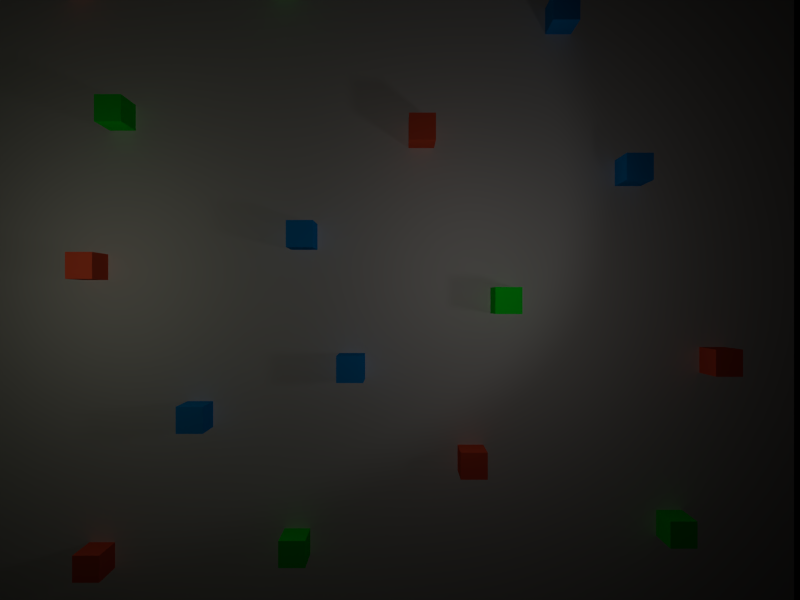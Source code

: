 # Source: boxes_nowalls_atall.blend  (saved by Blender 2.76.0; exported with 4.5.12 LTS)
import bpy
from mathutils import Matrix  # noqa: F401  (used for matrix-valued properties, if any)

bpy.ops.wm.read_factory_settings(use_empty=True)
scene = bpy.context.scene
scene.name = 'Scene'

# ---- collections
col_collection_2 = bpy.data.collections.new('Collection 2'); scene.collection.children.link(col_collection_2)

# ---- materials (node trees are filled in below, after node groups)
mat_bluemat = bpy.data.materials.new('BlueMat')
mat_bluemat.alpha_threshold = 0.0
mat_bluemat.use_transparent_shadow = False
mat_bluemat.preview_render_type = 'CUBE'
mat_bluemat.diffuse_color = (0.0, 0.3457, 0.9515, 1.0)
mat_bluemat.roughness = 0.5
mat_bluemat.line_color = (0.0, 0.0, 0.0, 1.0)
mat_greenmat = bpy.data.materials.new('GreenMat')
mat_greenmat.alpha_threshold = 0.0
mat_greenmat.use_transparent_shadow = False
mat_greenmat.preview_render_type = 'CUBE'
mat_greenmat.diffuse_color = (0.0, 0.9515, 0.01879, 1.0)
mat_greenmat.roughness = 0.5
mat_greenmat.line_color = (0.0, 0.0, 0.0, 1.0)
mat_redmat = bpy.data.materials.new('RedMat')
mat_redmat.alpha_threshold = 0.0
mat_redmat.use_transparent_shadow = False
mat_redmat.preview_render_type = 'CUBE'
mat_redmat.diffuse_color = (0.9515, 0.1147, 0.04902, 1.0)
mat_redmat.roughness = 0.5
mat_redmat.line_color = (0.0, 0.0, 0.0, 1.0)
mat_interlocktilesmat = bpy.data.materials.new('InterlockTilesMat')
mat_interlocktilesmat.alpha_threshold = 0.0
mat_interlocktilesmat.use_transparent_shadow = False
mat_interlocktilesmat.roughness = 0.5
mat_interlocktilesmat.specular_intensity = 0.2
mat_interlocktilesmat.line_color = (0.0, 0.0, 0.0, 1.0)

# ---- material node trees

# ---- cameras
cam_camera = bpy.data.cameras.new('Camera')
cam_camera.clip_end = 100.0
cam_camera.lens = 35.0
cam_camera.sensor_width = 32.0
cam_camera.sensor_height = 18.0
cam_camera.display_size = 2.0
cam_camera.dof.focus_distance = 0.0
cam_camera.dof.aperture_fstop = 128.0
cam_camera.dof.aperture_blades = 6

# ---- lights
light_lamp_001 = bpy.data.lights.new('Lamp.001', 'SPOT')
light_lamp_001.transmission_factor = 0.0
light_lamp_001.energy = 100.0
light_lamp_001.shadow_buffer_clip_start = 0.5
light_lamp_001.shadow_soft_size = 1.0
light_lamp_001.shadow_maximum_resolution = 0.006
light_lamp_001.use_absolute_resolution = True
light_lamp_001.use_square = True
light_lamp_001.spot_size = 1.396
light_lamp_001.cycles.use_multiple_importance_sampling = False
light_lamp = bpy.data.lights.new('Lamp', 'POINT')
light_lamp.color = (1.0, 1.0, 0.7758)
light_lamp.transmission_factor = 0.0
light_lamp.use_shadow = False
light_lamp.energy = 100.0
light_lamp.shadow_buffer_clip_start = 0.5
light_lamp.shadow_soft_size = 1.0
light_lamp.shadow_maximum_resolution = 0.006
light_lamp.use_absolute_resolution = True
light_lamp.cycles.use_multiple_importance_sampling = False
light_spot = bpy.data.lights.new('Spot', 'POINT')
light_spot.color = (1.0, 0.9167, 0.8691)
light_spot.transmission_factor = 0.0
light_spot.cutoff_distance = 30.0
light_spot.use_shadow = False
light_spot.energy = 100.0
light_spot.shadow_buffer_clip_start = 1.001
light_spot.shadow_soft_size = 1.0
light_spot.shadow_maximum_resolution = 0.006
light_spot.use_absolute_resolution = True
light_spot.cycles.use_multiple_importance_sampling = False

# ---- meshes
me_cube_019 = bpy.data.meshes.new('Cube.019')
me_cube_019.from_pydata([(0.5, 0.5, -0.5), (0.5, -0.5, -0.5), (-0.5, -0.5, -0.5), (-0.5, 0.5, -0.5), (0.5, 0.5, 0.5), (0.5, -0.5, 0.5), (-0.5, -0.5, 0.5), (-0.5, 0.5, 0.5)], [], [(0, 1, 2, 3), (4, 7, 6, 5), (0, 4, 5, 1), (1, 5, 6, 2), (2, 6, 7, 3), (4, 0, 3, 7)])
me_cube_019.materials.append(mat_bluemat)
me_cube_019.use_remesh_preserve_volume = False
me_cube_019.use_remesh_preserve_attributes = False
me_cube_019.use_mirror_vertex_groups = False
me_cube_019.update()
me_cube_018 = bpy.data.meshes.new('Cube.018')
me_cube_018.from_pydata([(0.5, 0.5, -0.5), (0.5, -0.5, -0.5), (-0.5, -0.5, -0.5), (-0.5, 0.5, -0.5), (0.5, 0.5, 0.5), (0.5, -0.5, 0.5), (-0.5, -0.5, 0.5), (-0.5, 0.5, 0.5)], [], [(0, 1, 2, 3), (4, 7, 6, 5), (0, 4, 5, 1), (1, 5, 6, 2), (2, 6, 7, 3), (4, 0, 3, 7)])
me_cube_018.materials.append(mat_bluemat)
me_cube_018.use_remesh_preserve_volume = False
me_cube_018.use_remesh_preserve_attributes = False
me_cube_018.use_mirror_vertex_groups = False
me_cube_018.update()
me_cube_017 = bpy.data.meshes.new('Cube.017')
me_cube_017.from_pydata([(0.5, 0.5, -0.5), (0.5, -0.5, -0.5), (-0.5, -0.5, -0.5), (-0.5, 0.5, -0.5), (0.5, 0.5, 0.5), (0.5, -0.5, 0.5), (-0.5, -0.5, 0.5), (-0.5, 0.5, 0.5)], [], [(0, 1, 2, 3), (4, 7, 6, 5), (0, 4, 5, 1), (1, 5, 6, 2), (2, 6, 7, 3), (4, 0, 3, 7)])
me_cube_017.materials.append(mat_greenmat)
me_cube_017.use_remesh_preserve_volume = False
me_cube_017.use_remesh_preserve_attributes = False
me_cube_017.use_mirror_vertex_groups = False
me_cube_017.update()
me_cube_016 = bpy.data.meshes.new('Cube.016')
me_cube_016.from_pydata([(0.5, 0.5, -0.5), (0.5, -0.5, -0.5), (-0.5, -0.5, -0.5), (-0.5, 0.5, -0.5), (0.5, 0.5, 0.5), (0.5, -0.5, 0.5), (-0.5, -0.5, 0.5), (-0.5, 0.5, 0.5)], [], [(0, 1, 2, 3), (4, 7, 6, 5), (0, 4, 5, 1), (1, 5, 6, 2), (2, 6, 7, 3), (4, 0, 3, 7)])
me_cube_016.materials.append(mat_redmat)
me_cube_016.use_remesh_preserve_volume = False
me_cube_016.use_remesh_preserve_attributes = False
me_cube_016.use_mirror_vertex_groups = False
me_cube_016.update()
me_cube_015 = bpy.data.meshes.new('Cube.015')
me_cube_015.from_pydata([(0.5, 0.5, -0.5), (0.5, -0.5, -0.5), (-0.5, -0.5, -0.5), (-0.5, 0.5, -0.5), (0.5, 0.5, 0.5), (0.5, -0.5, 0.5), (-0.5, -0.5, 0.5), (-0.5, 0.5, 0.5)], [], [(0, 1, 2, 3), (4, 7, 6, 5), (0, 4, 5, 1), (1, 5, 6, 2), (2, 6, 7, 3), (4, 0, 3, 7)])
me_cube_015.materials.append(mat_greenmat)
me_cube_015.use_remesh_preserve_volume = False
me_cube_015.use_remesh_preserve_attributes = False
me_cube_015.use_mirror_vertex_groups = False
me_cube_015.update()
me_cube_014 = bpy.data.meshes.new('Cube.014')
me_cube_014.from_pydata([(0.5, 0.5, -0.5), (0.5, -0.5, -0.5), (-0.5, -0.5, -0.5), (-0.5, 0.5, -0.5), (0.5, 0.5, 0.5), (0.5, -0.5, 0.5), (-0.5, -0.5, 0.5), (-0.5, 0.5, 0.5)], [], [(0, 1, 2, 3), (4, 7, 6, 5), (0, 4, 5, 1), (1, 5, 6, 2), (2, 6, 7, 3), (4, 0, 3, 7)])
me_cube_014.materials.append(mat_greenmat)
me_cube_014.use_remesh_preserve_volume = False
me_cube_014.use_remesh_preserve_attributes = False
me_cube_014.use_mirror_vertex_groups = False
me_cube_014.update()
me_cube_013 = bpy.data.meshes.new('Cube.013')
me_cube_013.from_pydata([(0.5, 0.5, -0.5), (0.5, -0.5, -0.5), (-0.5, -0.5, -0.5), (-0.5, 0.5, -0.5), (0.5, 0.5, 0.5), (0.5, -0.5, 0.5), (-0.5, -0.5, 0.5), (-0.5, 0.5, 0.5)], [], [(0, 1, 2, 3), (4, 7, 6, 5), (0, 4, 5, 1), (1, 5, 6, 2), (2, 6, 7, 3), (4, 0, 3, 7)])
me_cube_013.materials.append(mat_bluemat)
me_cube_013.use_remesh_preserve_volume = False
me_cube_013.use_remesh_preserve_attributes = False
me_cube_013.use_mirror_vertex_groups = False
me_cube_013.update()
me_cube_012 = bpy.data.meshes.new('Cube.012')
me_cube_012.from_pydata([(0.5, 0.5, -0.5), (0.5, -0.5, -0.5), (-0.5, -0.5, -0.5), (-0.5, 0.5, -0.5), (0.5, 0.5, 0.5), (0.5, -0.5, 0.5), (-0.5, -0.5, 0.5), (-0.5, 0.5, 0.5)], [], [(0, 1, 2, 3), (4, 7, 6, 5), (0, 4, 5, 1), (1, 5, 6, 2), (2, 6, 7, 3), (4, 0, 3, 7)])
me_cube_012.materials.append(mat_redmat)
me_cube_012.use_remesh_preserve_volume = False
me_cube_012.use_remesh_preserve_attributes = False
me_cube_012.use_mirror_vertex_groups = False
me_cube_012.update()
me_cube_011 = bpy.data.meshes.new('Cube.011')
me_cube_011.from_pydata([(0.5, 0.5, -0.5), (0.5, -0.5, -0.5), (-0.5, -0.5, -0.5), (-0.5, 0.5, -0.5), (0.5, 0.5, 0.5), (0.5, -0.5, 0.5), (-0.5, -0.5, 0.5), (-0.5, 0.5, 0.5)], [], [(0, 1, 2, 3), (4, 7, 6, 5), (0, 4, 5, 1), (1, 5, 6, 2), (2, 6, 7, 3), (4, 0, 3, 7)])
me_cube_011.materials.append(mat_redmat)
me_cube_011.use_remesh_preserve_volume = False
me_cube_011.use_remesh_preserve_attributes = False
me_cube_011.use_mirror_vertex_groups = False
me_cube_011.update()
me_cube_010 = bpy.data.meshes.new('Cube.010')
me_cube_010.from_pydata([(0.5, 0.5, -0.5), (0.5, -0.5, -0.5), (-0.5, -0.5, -0.5), (-0.5, 0.5, -0.5), (0.5, 0.5, 0.5), (0.5, -0.5, 0.5), (-0.5, -0.5, 0.5), (-0.5, 0.5, 0.5)], [], [(0, 1, 2, 3), (4, 7, 6, 5), (0, 4, 5, 1), (1, 5, 6, 2), (2, 6, 7, 3), (4, 0, 3, 7)])
me_cube_010.materials.append(mat_redmat)
me_cube_010.use_remesh_preserve_volume = False
me_cube_010.use_remesh_preserve_attributes = False
me_cube_010.use_mirror_vertex_groups = False
me_cube_010.update()
me_cube_009 = bpy.data.meshes.new('Cube.009')
me_cube_009.from_pydata([(0.5, 0.5, -0.5), (0.5, -0.5, -0.5), (-0.5, -0.5, -0.5), (-0.5, 0.5, -0.5), (0.5, 0.5, 0.5), (0.5, -0.5, 0.5), (-0.5, -0.5, 0.5), (-0.5, 0.5, 0.5)], [], [(0, 1, 2, 3), (4, 7, 6, 5), (0, 4, 5, 1), (1, 5, 6, 2), (2, 6, 7, 3), (4, 0, 3, 7)])
me_cube_009.materials.append(mat_bluemat)
me_cube_009.use_remesh_preserve_volume = False
me_cube_009.use_remesh_preserve_attributes = False
me_cube_009.use_mirror_vertex_groups = False
me_cube_009.update()
me_cube_007 = bpy.data.meshes.new('Cube.007')
me_cube_007.from_pydata([(0.5, 0.5, -0.5), (0.5, -0.5, -0.5), (-0.5, -0.5, -0.5), (-0.5, 0.5, -0.5), (0.5, 0.5, 0.5), (0.5, -0.5, 0.5), (-0.5, -0.5, 0.5), (-0.5, 0.5, 0.5)], [], [(0, 1, 2, 3), (4, 7, 6, 5), (0, 4, 5, 1), (1, 5, 6, 2), (2, 6, 7, 3), (4, 0, 3, 7)])
me_cube_007.materials.append(mat_greenmat)
me_cube_007.use_remesh_preserve_volume = False
me_cube_007.use_remesh_preserve_attributes = False
me_cube_007.use_mirror_vertex_groups = False
me_cube_007.update()
me_cube_002 = bpy.data.meshes.new('Cube.002')
me_cube_002.from_pydata([(0.5, 0.5, -0.5), (0.5, -0.5, -0.5), (-0.5, -0.5, -0.5), (-0.5, 0.5, -0.5), (0.5, 0.5, 0.5), (0.5, -0.5, 0.5), (-0.5, -0.5, 0.5), (-0.5, 0.5, 0.5)], [], [(0, 1, 2, 3), (4, 7, 6, 5), (0, 4, 5, 1), (1, 5, 6, 2), (2, 6, 7, 3), (4, 0, 3, 7)])
me_cube_002.materials.append(mat_greenmat)
me_cube_002.use_remesh_preserve_volume = False
me_cube_002.use_remesh_preserve_attributes = False
me_cube_002.use_mirror_vertex_groups = False
me_cube_002.update()
me_cube_006 = bpy.data.meshes.new('Cube.006')
me_cube_006.from_pydata([(0.5, 0.5, -0.5), (0.5, -0.5, -0.5), (-0.5, -0.5, -0.5), (-0.5, 0.5, -0.5), (0.5, 0.5, 0.5), (0.5, -0.5, 0.5), (-0.5, -0.5, 0.5), (-0.5, 0.5, 0.5)], [], [(0, 1, 2, 3), (4, 7, 6, 5), (0, 4, 5, 1), (1, 5, 6, 2), (2, 6, 7, 3), (4, 0, 3, 7)])
me_cube_006.materials.append(mat_greenmat)
me_cube_006.use_remesh_preserve_volume = False
me_cube_006.use_remesh_preserve_attributes = False
me_cube_006.use_mirror_vertex_groups = False
me_cube_006.update()
me_cube_004 = bpy.data.meshes.new('Cube.004')
me_cube_004.from_pydata([(0.5, 0.5, -0.5), (0.5, -0.5, -0.5), (-0.5, -0.5, -0.5), (-0.5, 0.5, -0.5), (0.5, 0.5, 0.5), (0.5, -0.5, 0.5), (-0.5, -0.5, 0.5), (-0.5, 0.5, 0.5)], [], [(0, 1, 2, 3), (4, 7, 6, 5), (0, 4, 5, 1), (1, 5, 6, 2), (2, 6, 7, 3), (4, 0, 3, 7)])
me_cube_004.materials.append(mat_redmat)
me_cube_004.use_remesh_preserve_volume = False
me_cube_004.use_remesh_preserve_attributes = False
me_cube_004.use_mirror_vertex_groups = False
me_cube_004.update()
me_cube_001 = bpy.data.meshes.new('Cube.001')
me_cube_001.from_pydata([(0.5, 0.5, -0.5), (0.5, -0.5, -0.5), (-0.5, -0.5, -0.5), (-0.5, 0.5, -0.5), (0.5, 0.5, 0.5), (0.5, -0.5, 0.5), (-0.5, -0.5, 0.5), (-0.5, 0.5, 0.5)], [], [(0, 1, 2, 3), (4, 7, 6, 5), (0, 4, 5, 1), (1, 5, 6, 2), (2, 6, 7, 3), (4, 0, 3, 7)])
me_cube_001.materials.append(mat_redmat)
me_cube_001.use_remesh_preserve_volume = False
me_cube_001.use_remesh_preserve_attributes = False
me_cube_001.use_mirror_vertex_groups = False
me_cube_001.update()
me_cube_000 = bpy.data.meshes.new('Cube.000')
me_cube_000.from_pydata([(0.5, 0.5, -0.5), (0.5, -0.5, -0.5), (-0.5, -0.5, -0.5), (-0.5, 0.5, -0.5), (0.5, 0.5, 0.5), (0.5, -0.5, 0.5), (-0.5, -0.5, 0.5), (-0.5, 0.5, 0.5)], [], [(0, 1, 2, 3), (4, 7, 6, 5), (0, 4, 5, 1), (1, 5, 6, 2), (2, 6, 7, 3), (4, 0, 3, 7)])
me_cube_000.materials.append(mat_bluemat)
me_cube_000.use_remesh_preserve_volume = False
me_cube_000.use_remesh_preserve_attributes = False
me_cube_000.use_mirror_vertex_groups = False
me_cube_000.update()
me_cube_008 = bpy.data.meshes.new('Cube.008')
me_cube_008.from_pydata([(0.5, 0.5, -0.5), (0.5, -0.5, -0.5), (-0.5, -0.5, -0.5), (-0.5, 0.5, -0.5), (0.5, 0.5, 0.5), (0.5, -0.5, 0.5), (-0.5, -0.5, 0.5), (-0.5, 0.5, 0.5)], [], [(0, 1, 2, 3), (4, 7, 6, 5), (0, 4, 5, 1), (1, 5, 6, 2), (2, 6, 7, 3), (4, 0, 3, 7)])
me_cube_008.materials.append(mat_greenmat)
me_cube_008.use_remesh_preserve_volume = False
me_cube_008.use_remesh_preserve_attributes = False
me_cube_008.use_mirror_vertex_groups = False
me_cube_008.update()
me_cube_005 = bpy.data.meshes.new('Cube.005')
me_cube_005.from_pydata([(0.5, 0.5, -0.5), (0.5, -0.5, -0.5), (-0.5, -0.5, -0.5), (-0.5, 0.5, -0.5), (0.5, 0.5, 0.5), (0.5, -0.5, 0.5), (-0.5, -0.5, 0.5), (-0.5, 0.5, 0.5)], [], [(0, 1, 2, 3), (4, 7, 6, 5), (0, 4, 5, 1), (1, 5, 6, 2), (2, 6, 7, 3), (4, 0, 3, 7)])
me_cube_005.materials.append(mat_bluemat)
me_cube_005.use_remesh_preserve_volume = False
me_cube_005.use_remesh_preserve_attributes = False
me_cube_005.use_mirror_vertex_groups = False
me_cube_005.update()
me_cube_003 = bpy.data.meshes.new('Cube.003')
me_cube_003.from_pydata([(0.5, 0.5, -0.5), (0.5, -0.5, -0.5), (-0.5, -0.5, -0.5), (-0.5, 0.5, -0.5), (0.5, 0.5, 0.5), (0.5, -0.5, 0.5), (-0.5, -0.5, 0.5), (-0.5, 0.5, 0.5)], [], [(0, 1, 2, 3), (4, 7, 6, 5), (0, 4, 5, 1), (1, 5, 6, 2), (2, 6, 7, 3), (4, 0, 3, 7)])
me_cube_003.materials.append(mat_redmat)
me_cube_003.use_remesh_preserve_volume = False
me_cube_003.use_remesh_preserve_attributes = False
me_cube_003.use_mirror_vertex_groups = False
me_cube_003.update()
me_plane = bpy.data.meshes.new('Plane')
me_plane.from_pydata([(1.0, 1.0, 0.0), (1.0, -1.0, 0.0), (-1.0, -1.0, 0.0), (-1.0, 1.0, 0.0)], [], [(0, 3, 2, 1)])
_uv = me_plane.uv_layers.new(name='UVTex')
_uv.uv.foreach_set('vector', [-1.68, -1.68, 2.68, -1.68, 2.68, 2.68, -1.68, 2.68])
_ca = me_plane.color_attributes.new('Col', 'BYTE_COLOR', 'CORNER')
_ca.data.foreach_set('color', [1.0, 1.0, 1.0, 1.0, 1.0, 1.0, 1.0, 1.0, 1.0, 1.0, 1.0, 1.0, 1.0, 1.0, 1.0, 1.0])
me_plane.materials.append(mat_interlocktilesmat)
me_plane.use_remesh_preserve_volume = False
me_plane.use_remesh_preserve_attributes = False
me_plane.use_mirror_vertex_groups = False
me_plane.update()

# ---- objects
ob_bluebox_005 = bpy.data.objects.new('BlueBox.005', me_cube_019)
ob_bluebox_004 = bpy.data.objects.new('BlueBox.004', me_cube_018)
ob_greenbox_006 = bpy.data.objects.new('GreenBox.006', me_cube_017)
ob_redbox_006 = bpy.data.objects.new('RedBox.006', me_cube_016)
ob_greenbox_005 = bpy.data.objects.new('GreenBox.005', me_cube_015)
ob_greenbox_004 = bpy.data.objects.new('GreenBox.004', me_cube_014)
ob_bluebox_003 = bpy.data.objects.new('BlueBox.003', me_cube_013)
ob_redbox_005 = bpy.data.objects.new('RedBox.005', me_cube_012)
ob_redbox_004 = bpy.data.objects.new('RedBox.004', me_cube_011)
ob_redbox_003 = bpy.data.objects.new('RedBox.003', me_cube_010)
ob_bluebox_002 = bpy.data.objects.new('BlueBox.002', me_cube_009)
ob_greenbox_003 = bpy.data.objects.new('GreenBox.003', me_cube_007)
ob_greenbox_001 = bpy.data.objects.new('GreenBox.001', me_cube_002)
ob_camera = bpy.data.objects.new('Camera', cam_camera)
ob_greenbox_002 = bpy.data.objects.new('GreenBox.002', me_cube_006)
ob_redbox_002 = bpy.data.objects.new('RedBox.002', me_cube_004)
ob_redbox_001 = bpy.data.objects.new('RedBox.001', me_cube_001)
ob_bluebox_001 = bpy.data.objects.new('BlueBox.001', me_cube_000)
ob_greenbox = bpy.data.objects.new('GreenBox', me_cube_008)
ob_bluebox = bpy.data.objects.new('BlueBox', me_cube_005)
ob_redbox = bpy.data.objects.new('RedBox', me_cube_003)
ob_lamp_002 = bpy.data.objects.new('Lamp.002', light_lamp_001)
ob_lamp_001 = bpy.data.objects.new('Lamp.001', light_lamp)
ob_ground = bpy.data.objects.new('Ground', me_plane)
ob_lamp = bpy.data.objects.new('Lamp', light_spot)

# ---- transforms, parenting, visibility, modifiers, constraints
ob_bluebox_005.location = (10.41, 9.775, 0.9)
ob_bluebox_005.scale = (1.0, 1.0, 1.8)
ob_bluebox_005.lineart.crease_threshold = 0.0
ob_bluebox_004.location = (-3.5, -5.5, 0.97)
ob_bluebox_004.scale = (1.0, 1.0, 1.8)
ob_bluebox_004.lineart.crease_threshold = 0.0
ob_greenbox_006.location = (-6.5, 6.0, 1.0)
ob_greenbox_006.scale = (1.0, 1.0, 1.8)
ob_greenbox_006.lineart.crease_threshold = 0.0
ob_redbox_006.location = (5.087, 5.343, 0.9)
ob_redbox_006.scale = (1.0, 1.0, 1.8)
ob_redbox_006.lineart.crease_threshold = 0.0
ob_greenbox_005.location = (-13.96, -7.276, 0.9)
ob_greenbox_005.scale = (1.0, 1.0, 1.8)
ob_greenbox_005.lineart.crease_threshold = 0.0
ob_greenbox_004.location = (0.2643, -10.46, 0.9)
ob_greenbox_004.scale = (1.0, 1.0, 1.8)
ob_greenbox_004.lineart.crease_threshold = 0.0
ob_bluebox_003.location = (0.545, 1.38, 0.9)
ob_bluebox_003.scale = (1.0, 1.0, 1.8)
ob_bluebox_003.lineart.crease_threshold = 0.0
ob_redbox_005.location = (-7.337, -11.0, 0.9)
ob_redbox_005.scale = (1.0, 1.0, 1.8)
ob_redbox_005.lineart.crease_threshold = 0.0
ob_redbox_004.location = (-7.601, 0.2078, 0.9)
ob_redbox_004.scale = (1.0, 1.0, 1.8)
ob_redbox_004.lineart.crease_threshold = 0.0
ob_redbox_003.location = (-15.84, 0.0, 0.99)
ob_redbox_003.scale = (1.0, 1.0, 1.8)
ob_redbox_003.lineart.crease_threshold = 0.0
ob_bluebox_002.location = (13.12, 3.864, 0.9)
ob_bluebox_002.scale = (1.0, 1.0, 1.8)
ob_bluebox_002.lineart.crease_threshold = 0.0
ob_greenbox_003.location = (8.276, -1.09, 0.9)
ob_greenbox_003.scale = (1.0, 1.0, 1.8)
ob_greenbox_003.lineart.crease_threshold = 0.0
ob_greenbox_001.location = (-14.07, 6.745, 0.9)
ob_greenbox_001.scale = (1.0, 1.0, 1.8)
ob_greenbox_001.lineart.crease_threshold = 0.0
ob_camera.location = (4.257, -1.071, 34.07)
ob_camera.lineart.crease_threshold = 0.0
ob_greenbox_002.location = (14.73, -9.742, 0.9)
ob_greenbox_002.scale = (1.0, 1.0, 1.8)
ob_greenbox_002.lineart.crease_threshold = 0.0
ob_redbox_002.location = (16.41, -3.402, 0.9)
ob_redbox_002.scale = (1.0, 1.0, 1.8)
ob_redbox_002.lineart.crease_threshold = 0.0
ob_redbox_001.location = (-8.146, 11.22, 0.9)
ob_redbox_001.scale = (1.0, 1.0, 1.8)
ob_redbox_001.lineart.crease_threshold = 0.0
ob_bluebox_001.location = (2.401, -3.635, 0.9)
ob_bluebox_001.scale = (1.0, 1.0, 1.8)
ob_bluebox_001.lineart.crease_threshold = 0.0
ob_greenbox.location = (-0.1919, 11.27, 0.9)
ob_greenbox.scale = (1.0, 1.0, 1.8)
ob_greenbox.lineart.crease_threshold = 0.0
ob_bluebox.location = (-15.43, 11.73, 0.9)
ob_bluebox.scale = (1.0, 1.0, 1.8)
ob_bluebox.lineart.crease_threshold = 0.0
ob_redbox.location = (6.996, -7.201, 0.9)
ob_redbox.scale = (1.0, 1.0, 1.8)
ob_redbox.lineart.crease_threshold = 0.0
ob_lamp_002.location = (16.34, -3.005, 11.25)
ob_lamp_002.rotation_euler = (-1.151, 0.173, -1.885)
ob_lamp_002.lock_rotations_4d = False
ob_lamp_002.empty_display_type = 'ARROWS'
ob_lamp_002.lineart.crease_threshold = 0.0
ob_lamp_001.location = (-7.0, 0.0, 7.0)
ob_lamp_001.lock_rotations_4d = False
ob_lamp_001.empty_display_type = 'ARROWS'
ob_lamp_001.lineart.crease_threshold = 0.0
ob_ground.location = (0.0, 0.0, 0.0)
ob_ground.scale = (19.6, 15.0, 2.0)
ob_ground.lock_rotations_4d = False
ob_ground.empty_display_type = 'ARROWS'
ob_ground.color = (0.0, 0.0, 0.0, 1.0)
ob_ground.lineart.crease_threshold = 0.0
ob_lamp.location = (7.0, 0.0, 7.0)
ob_lamp.rotation_euler = (0.6503, 0.05522, 1.866)
ob_lamp.lock_rotations_4d = False
ob_lamp.empty_display_type = 'ARROWS'
ob_lamp.color = (0.0, 0.0, 0.0, 0.0)
ob_lamp.lineart.crease_threshold = 0.0

# ---- collection membership
col_collection_2.objects.link(ob_bluebox_005)
col_collection_2.objects.link(ob_bluebox_004)
col_collection_2.objects.link(ob_greenbox_006)
col_collection_2.objects.link(ob_redbox_006)
col_collection_2.objects.link(ob_greenbox_005)
col_collection_2.objects.link(ob_greenbox_004)
col_collection_2.objects.link(ob_bluebox_003)
col_collection_2.objects.link(ob_redbox_005)
col_collection_2.objects.link(ob_redbox_004)
col_collection_2.objects.link(ob_redbox_003)
col_collection_2.objects.link(ob_bluebox_002)
col_collection_2.objects.link(ob_greenbox_003)
col_collection_2.objects.link(ob_greenbox_001)
col_collection_2.objects.link(ob_camera)
col_collection_2.objects.link(ob_greenbox_002)
col_collection_2.objects.link(ob_redbox_002)
col_collection_2.objects.link(ob_redbox_001)
col_collection_2.objects.link(ob_bluebox_001)
col_collection_2.objects.link(ob_greenbox)
col_collection_2.objects.link(ob_bluebox)
col_collection_2.objects.link(ob_redbox)
col_collection_2.objects.link(ob_lamp_002)
col_collection_2.objects.link(ob_lamp_001)
col_collection_2.objects.link(ob_ground)
col_collection_2.objects.link(ob_lamp)

# ---- scene / render settings (as saved in the file)
scene.camera = ob_camera
scene.frame_start = 1; scene.frame_end = 250; scene.frame_set(2)
scene.render.engine = 'BLENDER_EEVEE_NEXT'
scene.render.image_settings.color_mode = 'RGB'
scene.render.image_settings.compression = 90
scene.render.resolution_x = 800
scene.render.resolution_y = 600
scene.render.pixel_aspect_x = 100.0
scene.render.pixel_aspect_y = 100.0
scene.render.fps = 25
scene.render.dither_intensity = 0.0
scene.render.film_transparent = True
scene.render.use_compositing = False
scene.render.use_sequencer = False
scene.render.bake_margin = 2
scene.render.bake_bias = 0.0
scene.render.use_stamp_time = False
scene.render.use_stamp_date = False
scene.render.use_stamp_frame = False
scene.render.use_stamp_camera = False
scene.render.use_stamp_scene = False
scene.render.use_stamp_filename = False
scene.render.use_stamp_render_time = False
scene.render.stamp_font_size = 0
scene.cycles.use_denoising = False
scene.cycles.samples = 10
scene.cycles.sampling_pattern = 'TABULATED_SOBOL'
scene.cycles.light_sampling_threshold = 0.0
scene.cycles.use_adaptive_sampling = False
scene.cycles.use_light_tree = False
scene.cycles.blur_glossy = 0.0
scene.cycles.volume_bounces = 1
scene.cycles.pixel_filter_type = 'GAUSSIAN'
scene.cycles.sample_clamp_indirect = 0.0
scene.view_settings.view_transform = 'Standard'
bpy.context.view_layer.update()

